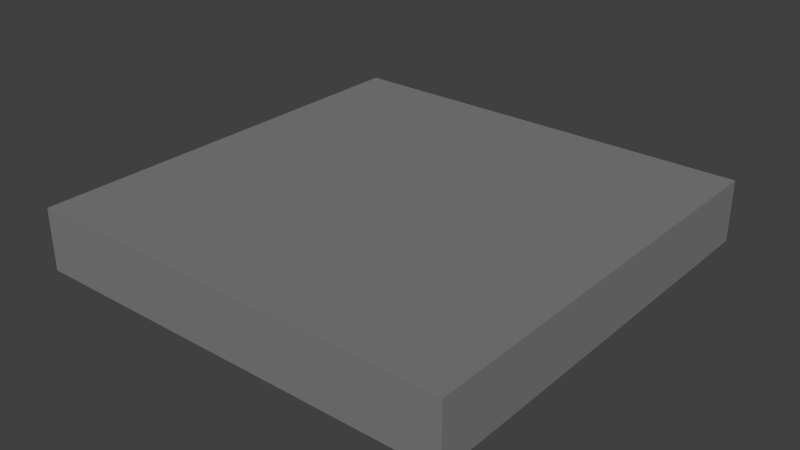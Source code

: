 # Source: platform1.blend  (saved by Blender 2.67.0; exported with 4.5.12 LTS)
import bpy
from mathutils import Matrix  # noqa: F401  (used for matrix-valued properties, if any)

bpy.ops.wm.read_factory_settings(use_empty=True)
scene = bpy.context.scene
scene.name = 'Scene'

# ---- collections
col_collection_1 = bpy.data.collections.new('Collection 1'); scene.collection.children.link(col_collection_1)

# ---- materials (node trees are filled in below, after node groups)
mat_shape_dm4_metal1_001 = bpy.data.materials.new('shape_dm4_metal1.001')
mat_shape_dm4_metal1_001.alpha_threshold = 0.0
mat_shape_dm4_metal1_001.use_transparent_shadow = False
mat_shape_dm4_metal1_001.diffuse_color = (0.2126, 0.2112, 0.214, 1.0)
mat_shape_dm4_metal1_001.roughness = 0.5
mat_shape_dm4_metal1_001.line_color = (0.0, 0.0, 0.0, 1.0)

# ---- material node trees

# ---- world
world_world = bpy.data.worlds.new('World'); scene.world = world_world
world_world.color = (0.05088, 0.05088, 0.05088)
world_world.use_sun_shadow = False
world_world.sun_shadow_jitter_overblur = 0.0
world_world.cycles.sampling_method = 'MANUAL'
world_world.cycles.sample_map_resolution = 256

# ---- meshes
me_cube_020 = bpy.data.meshes.new('Cube.020')
me_cube_020.from_pydata([(-3.274, -3.282, -0.4691), (-3.274, 3.282, -0.4691), (3.274, 3.282, -0.4691), (3.274, -3.282, -0.4691), (-3.274, -3.282, 0.4691), (-3.274, 3.282, 0.4691), (3.274, 3.282, 0.4691), (3.274, -3.282, 0.4691)], [], [(4, 5, 1, 0), (5, 6, 2, 1), (6, 7, 3, 2), (7, 4, 0, 3), (0, 1, 2, 3), (7, 6, 5, 4)])
me_cube_020.materials.append(mat_shape_dm4_metal1_001)
me_cube_020.use_remesh_preserve_volume = False
me_cube_020.use_remesh_preserve_attributes = False
me_cube_020.use_mirror_vertex_groups = False
me_cube_020.update()

# ---- objects
ob_cube_019 = bpy.data.objects.new('Cube.019', me_cube_020)

# ---- transforms, parenting, visibility, modifiers, constraints
ob_cube_019.location = (0.0, 0.0, 0.5145)
ob_cube_019.lineart.crease_threshold = 0.0

# ---- collection membership
col_collection_1.objects.link(ob_cube_019)

# ---- scene / render settings (as saved in the file)
scene.frame_start = 1; scene.frame_end = 250; scene.frame_set(1)
scene.render.engine = 'BLENDER_EEVEE_NEXT'
scene.render.image_settings.color_mode = 'RGB'
scene.render.image_settings.compression = 90
scene.render.resolution_percentage = 50
scene.render.dither_intensity = 0.0
scene.render.bake_margin = 2
scene.render.bake_bias = 0.0
scene.cycles.use_denoising = False
scene.cycles.samples = 10
scene.cycles.sampling_pattern = 'TABULATED_SOBOL'
scene.cycles.light_sampling_threshold = 0.0
scene.cycles.use_adaptive_sampling = False
scene.cycles.use_light_tree = False
scene.cycles.blur_glossy = 0.0
scene.cycles.volume_bounces = 1
scene.cycles.pixel_filter_type = 'GAUSSIAN'
scene.cycles.sample_clamp_indirect = 0.0
scene.view_settings.view_transform = 'Standard'
bpy.context.view_layer.update()

# ---- added for rendering (the .blend has no active camera and no usable light): camera, sun
cam_auto = bpy.data.cameras.new('AutoCamera')
cam_auto.lens = 50.0
cam_auto.sensor_width = 36.0
cam_auto.clip_end = 1000.0
ob_auto_camera = bpy.data.objects.new('AutoCamera', cam_auto)
scene.collection.objects.link(ob_auto_camera)
ob_auto_camera.location = (8.62235, -10.3468, 7.41242)
ob_auto_camera.rotation_euler = (1.09748, -7.21219e-08, 0.694738)
scene.camera = ob_auto_camera
light_auto_sun = bpy.data.lights.new('AutoSun', 'SUN')
light_auto_sun.energy = 3.0
light_auto_sun.angle = 0.0523599
ob_auto_sun = bpy.data.objects.new('AutoSun', light_auto_sun)
scene.collection.objects.link(ob_auto_sun)
ob_auto_sun.rotation_euler = (0.872665, 0.174533, 0.523599)
bpy.context.view_layer.update()
